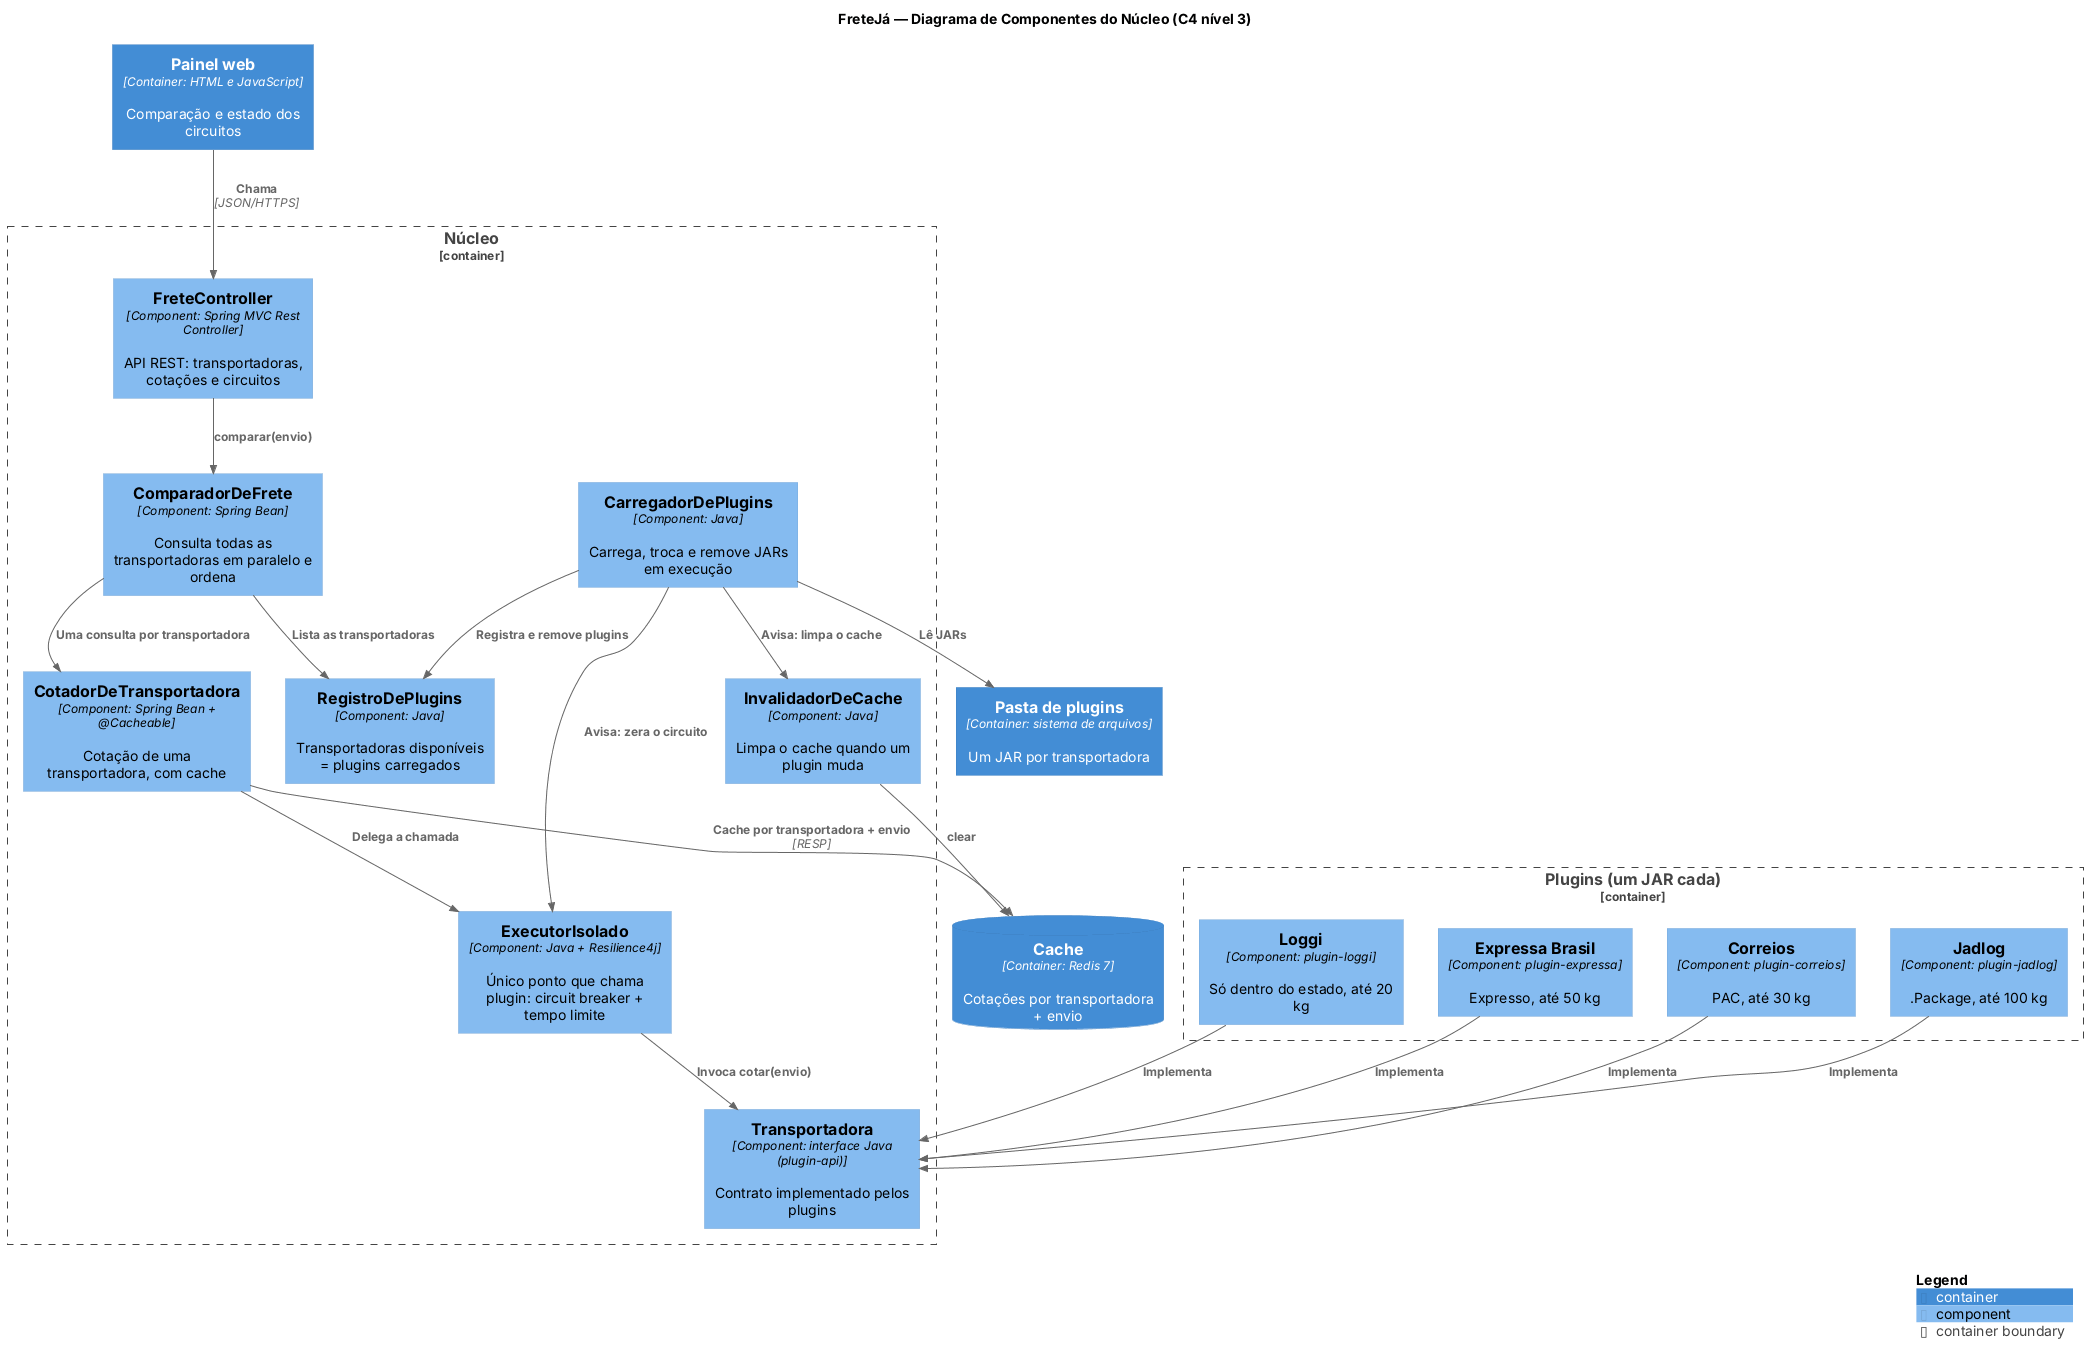

The diagram above was rendered by PlantUML. Its source (embedded in the PNG):
@startuml
!include https://raw.githubusercontent.com/plantuml-stdlib/C4-PlantUML/master/C4_Component.puml

title FreteJá — Diagrama de Componentes do Núcleo (C4 nível 3)

Container(painel, "Painel web", "Container: HTML e JavaScript", "Comparação e estado dos circuitos")
ContainerDb(redis, "Cache", "Container: Redis 7", "Cotações por transportadora + envio")
Container(pasta, "Pasta de plugins", "Container: sistema de arquivos", "Um JAR por transportadora")

Container_Boundary(nucleo, "Núcleo") {
    Component(api, "FreteController", "Component: Spring MVC Rest Controller", "API REST: transportadoras, cotações e circuitos")
    Component(comparador, "ComparadorDeFrete", "Component: Spring Bean", "Consulta todas as transportadoras em paralelo e ordena")
    Component(cotador, "CotadorDeTransportadora", "Component: Spring Bean + @Cacheable", "Cotação de uma transportadora, com cache")
    Component(executor, "ExecutorIsolado", "Component: Java + Resilience4j", "Único ponto que chama plugin: circuit breaker + tempo limite")
    Component(registro, "RegistroDePlugins", "Component: Java", "Transportadoras disponíveis = plugins carregados")
    Component(carregador, "CarregadorDePlugins", "Component: Java", "Carrega, troca e remove JARs em execução")
    Component(invalidador, "InvalidadorDeCache", "Component: Java", "Limpa o cache quando um plugin muda")
    Component(contrato, "Transportadora", "Component: interface Java (plugin-api)", "Contrato implementado pelos plugins")
}

Container_Boundary(plugins, "Plugins (um JAR cada)") {
    Component(correios, "Correios", "Component: plugin-correios", "PAC, até 30 kg")
    Component(jadlog, "Jadlog", "Component: plugin-jadlog", ".Package, até 100 kg")
    Component(loggi, "Loggi", "Component: plugin-loggi", "Só dentro do estado, até 20 kg")
    Component(expressa, "Expressa Brasil", "Component: plugin-expressa", "Expresso, até 50 kg")
}

Rel(painel, api, "Chama", "JSON/HTTPS")
Rel(api, comparador, "comparar(envio)")
Rel(comparador, registro, "Lista as transportadoras")
Rel(comparador, cotador, "Uma consulta por transportadora")
Rel(cotador, redis, "Cache por transportadora + envio", "RESP")
Rel(cotador, executor, "Delega a chamada")
Rel(executor, contrato, "Invoca cotar(envio)")
Rel(correios, contrato, "Implementa")
Rel(jadlog, contrato, "Implementa")
Rel(loggi, contrato, "Implementa")
Rel(expressa, contrato, "Implementa")
Rel(carregador, pasta, "Lê JARs")
Rel(carregador, registro, "Registra e remove plugins")
Rel(carregador, executor, "Avisa: zera o circuito")
Rel(carregador, invalidador, "Avisa: limpa o cache")
Rel(invalidador, redis, "clear")

SHOW_LEGEND()
@enduml